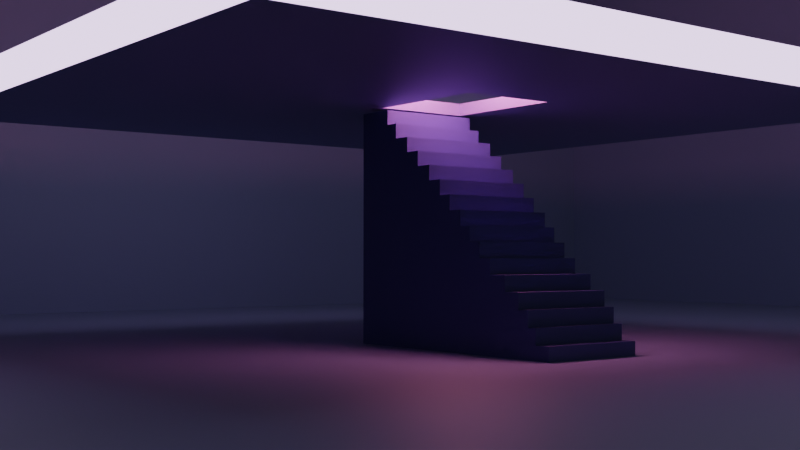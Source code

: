 # Source: hotline_bling_stairs.blend  (saved by Blender 3.4.6; exported with 4.5.12 LTS)
import bpy
from mathutils import Matrix  # noqa: F401  (used for matrix-valued properties, if any)

bpy.ops.wm.read_factory_settings(use_empty=True)
scene = bpy.context.scene
scene.name = 'Scene'

# ---- collections
col_collection = bpy.data.collections.new('Collection'); scene.collection.children.link(col_collection)

# ---- materials (node trees are filled in below, after node groups)
mat_stairs = bpy.data.materials.new('stairs')
mat_material = bpy.data.materials.new('Material')
mat_cube = bpy.data.materials.new('cube')
mat_material_002 = bpy.data.materials.new('Material.002')
mat_pink_light = bpy.data.materials.new('pink light')
mat_material_001 = bpy.data.materials.new('Material.001')

# ---- material node trees
mat_stairs.use_nodes = True; mat_stairs.node_tree.nodes.clear()
_N = mat_stairs.node_tree.nodes; _L = mat_stairs.node_tree.links
n0 = _N.new('ShaderNodeBsdfPrincipled'); n0.name = 'Principled BSDF'; n0.location = (10, 300)
n0.distribution = 'GGX'
n0.subsurface_method = 'RANDOM_WALK_SKIN'
n0.inputs[0].default_value = (0.0648, 0.09759, 0.2918, 1.0)
n0.inputs[3].default_value = 1.45
n0.inputs[27].default_value = (0.0, 0.0, 0.0, 1.0)
n0.inputs[28].default_value = 1.0
n1 = _N.new('ShaderNodeOutputMaterial'); n1.name = 'Material Output'; n1.location = (300, 300)
_L.new(n0.outputs[0], n1.inputs[0])
n1.is_active_output = True
mat_material.use_nodes = True; mat_material.node_tree.nodes.clear()
_N = mat_material.node_tree.nodes; _L = mat_material.node_tree.links
n0 = _N.new('ShaderNodeBsdfPrincipled'); n0.name = 'Principled BSDF'; n0.location = (10, 300)
n0.distribution = 'GGX'
n0.subsurface_method = 'RANDOM_WALK_SKIN'
n0.inputs[0].default_value = (0.2918, 0.3278, 0.5271, 1.0)
n0.inputs[1].default_value = 0.4982
n0.inputs[3].default_value = 1.45
n0.inputs[27].default_value = (0.0, 0.0, 0.0, 1.0)
n0.inputs[28].default_value = 1.0
n1 = _N.new('ShaderNodeOutputMaterial'); n1.name = 'Material Output'; n1.location = (300, 300)
_L.new(n0.outputs[0], n1.inputs[0])
n1.is_active_output = True
mat_cube.use_nodes = True; mat_cube.node_tree.nodes.clear()
_N = mat_cube.node_tree.nodes; _L = mat_cube.node_tree.links
n0 = _N.new('ShaderNodeBsdfPrincipled'); n0.name = 'Principled BSDF'; n0.location = (10, 300)
n0.distribution = 'GGX'
n0.subsurface_method = 'RANDOM_WALK_SKIN'
n0.inputs[0].default_value = (0.02467, 0.02798, 0.02798, 1.0)
n0.inputs[1].default_value = 0.5636
n0.inputs[3].default_value = 1.45
n0.inputs[13].default_value = 0.5727
n0.inputs[27].default_value = (0.0, 0.0, 0.0, 1.0)
n0.inputs[28].default_value = 1.0
n1 = _N.new('ShaderNodeOutputMaterial'); n1.name = 'Material Output'; n1.location = (300, 300)
_L.new(n0.outputs[0], n1.inputs[0])
n1.is_active_output = True
mat_material_002.use_nodes = True; mat_material_002.node_tree.nodes.clear()
_N = mat_material_002.node_tree.nodes; _L = mat_material_002.node_tree.links
n0 = _N.new('ShaderNodeOutputMaterial'); n0.name = 'Material Output'; n0.location = (292, 300)
n1 = _N.new('ShaderNodeEmission'); n1.name = 'Emission'; n1.location = (-167, 249)
n1.inputs[0].default_value = (0.8146, 0.6509, 1.0, 1.0)
n1.inputs[1].default_value = 2.0
_L.new(n1.outputs[0], n0.inputs[0])
n0.is_active_output = True
mat_pink_light.use_nodes = True; mat_pink_light.node_tree.nodes.clear()
_N = mat_pink_light.node_tree.nodes; _L = mat_pink_light.node_tree.links
n0 = _N.new('ShaderNodeOutputMaterial'); n0.name = 'Material Output'; n0.location = (300, 300)
n1 = _N.new('ShaderNodeEmission'); n1.name = 'Emission'; n1.location = (-101, 296)
n1.inputs[0].default_value = (0.6584, 0.1812, 0.314, 1.0)
n1.inputs[1].default_value = 26.6
_L.new(n1.outputs[0], n0.inputs[0])
n0.is_active_output = True
mat_material_001.use_nodes = True; mat_material_001.node_tree.nodes.clear()
_N = mat_material_001.node_tree.nodes; _L = mat_material_001.node_tree.links
n0 = _N.new('ShaderNodeBsdfPrincipled'); n0.name = 'Principled BSDF'; n0.location = (10, 300)
n0.distribution = 'GGX'
n0.subsurface_method = 'RANDOM_WALK_SKIN'
n0.inputs[0].default_value = (0.2961, 0.3613, 0.5583, 1.0)
n0.inputs[3].default_value = 1.45
n0.inputs[27].default_value = (0.0, 0.0, 0.0, 1.0)
n0.inputs[28].default_value = 1.0
n1 = _N.new('ShaderNodeOutputMaterial'); n1.name = 'Material Output'; n1.location = (300, 300)
_L.new(n0.outputs[0], n1.inputs[0])
n1.is_active_output = True

# ---- world
world_world = bpy.data.worlds.new('World'); scene.world = world_world
world_world.use_nodes = True; world_world.node_tree.nodes.clear()
_N = world_world.node_tree.nodes; _L = world_world.node_tree.links
n0 = _N.new('ShaderNodeOutputWorld'); n0.name = 'World Output'; n0.location = (300, 300)
n1 = _N.new('ShaderNodeBackground'); n1.name = 'Background'; n1.location = (10, 300)
n1.inputs[0].default_value = (0.05088, 0.05088, 0.05088, 1.0)
_L.new(n1.outputs[0], n0.inputs[0])
n0.is_active_output = True
world_world.color = (0.05088, 0.05088, 0.05088)
world_world.use_sun_shadow = False
world_world.sun_shadow_jitter_overblur = 0.0

# ---- cameras
cam_camera = bpy.data.cameras.new('Camera')
cam_camera.clip_end = 200.5
cam_camera.ortho_scale = 7.314

# ---- meshes
me_cube_002 = bpy.data.meshes.new('Cube.002')
me_cube_002.from_pydata([(-1.0, -1.0, -1.0), (-1.0, -1.0, 1.0), (-1.0, 1.0, -1.0), (-1.0, 1.0, 1.0), (1.0, -1.0, -1.0), (1.0, -1.0, 1.0), (1.0, 1.0, -1.0), (1.0, 1.0, 1.0), (-1.0, -1.0, -0.875), (-1.0, -1.0, -0.75), (-1.0, -1.0, -0.625), (-1.0, -1.0, -0.5), (-1.0, -1.0, -0.375), (-1.0, -1.0, -0.25), (-1.0, -1.0, -0.125), (-1.0, -1.0, 0.0), (-1.0, -1.0, 0.125), (-1.0, -1.0, 0.25), (-1.0, -1.0, 0.375), (-1.0, -1.0, 0.5), (-1.0, -1.0, 0.625), (-1.0, -1.0, 0.75), (-1.0, -1.0, 0.875), (-1.0, 1.0, 0.875), (-1.0, 1.0, 0.75), (-1.0, 1.0, 0.625), (-1.0, 1.0, 0.5), (-1.0, 1.0, 0.375), (-1.0, 1.0, 0.25), (-1.0, 1.0, 0.125), (-1.0, 1.0, 0.0), (-1.0, 1.0, -0.125), (-1.0, 1.0, -0.25), (-1.0, 1.0, -0.375), (-1.0, 1.0, -0.5), (-1.0, 1.0, -0.625), (-1.0, 1.0, -0.75), (-1.0, 1.0, -0.875), (1.0, 1.0, 0.875), (1.0, 1.0, 0.75), (1.0, 1.0, 0.625), (1.0, 1.0, 0.5), (1.0, 1.0, 0.375), (1.0, 1.0, 0.25), (1.0, 1.0, 0.125), (1.0, 1.0, 0.0), (1.0, 1.0, -0.125), (1.0, 1.0, -0.25), (1.0, 1.0, -0.375), (1.0, 1.0, -0.5), (1.0, 1.0, -0.625), (1.0, 1.0, -0.75), (1.0, 1.0, -0.875), (1.0, -1.0, 0.875), (1.0, -1.0, 0.75), (1.0, -1.0, 0.625), (1.0, -1.0, 0.5), (1.0, -1.0, 0.375), (1.0, -1.0, 0.25), (1.0, -1.0, 0.125), (1.0, -1.0, 0.0), (1.0, -1.0, -0.125), (1.0, -1.0, -0.25), (1.0, -1.0, -0.375), (1.0, -1.0, -0.5), (1.0, -1.0, -0.625), (1.0, -1.0, -0.75), (1.0, -1.0, -0.875), (1.0, -11.85, -0.875), (1.0, -11.85, -1.0), (-1.0, -11.85, -1.0), (-1.0, -11.85, -0.875), (-1.0, -11.1, -0.875), (-1.0, -11.1, -0.75), (1.0, -11.1, -0.75), (1.0, -11.1, -0.875), (-1.0, -10.64, -0.75), (-1.0, -10.64, -0.625), (1.0, -10.64, -0.625), (1.0, -10.64, -0.75), (-1.0, -10.1, -0.625), (-1.0, -10.1, -0.5), (1.0, -10.1, -0.5), (1.0, -10.1, -0.625), (-1.0, -9.277, -0.5), (-1.0, -9.277, -0.375), (1.0, -9.277, -0.375), (1.0, -9.277, -0.5), (-1.0, -8.325, -0.375), (-1.0, -8.325, -0.25), (1.0, -8.325, -0.25), (1.0, -8.325, -0.375), (-1.0, -7.657, -0.25), (-1.0, -7.657, -0.125), (1.0, -7.657, -0.125), (1.0, -7.657, -0.25), (-1.0, -7.01, -0.125), (-1.0, -7.01, 0.0), (1.0, -7.01, 0.0), (1.0, -7.01, -0.125), (-1.0, -6.394, 0.0), (-1.0, -6.394, 0.125), (1.0, -6.394, 0.125), (1.0, -6.394, 0.0), (-1.0, -5.652, 0.125), (-1.0, -5.652, 0.25), (1.0, -5.652, 0.25), (1.0, -5.652, 0.125), (-1.0, -4.963, 0.25), (-1.0, -4.963, 0.375), (1.0, -4.963, 0.375), (1.0, -4.963, 0.25), (-1.0, -4.201, 0.375), (-1.0, -4.201, 0.5), (1.0, -4.201, 0.5), (1.0, -4.201, 0.375), (-1.0, -3.356, 0.5), (-1.0, -3.356, 0.625), (1.0, -3.356, 0.625), (1.0, -3.356, 0.5), (-1.0, -2.549, 0.625), (-1.0, -2.549, 0.75), (1.0, -2.549, 0.75), (1.0, -2.549, 0.625), (-1.0, -1.673, 0.75), (-1.0, -1.673, 0.875), (1.0, -1.673, 0.875), (1.0, -1.673, 0.75), (-0.3806, -1.0, -1.192), (-0.3806, -1.0, -0.8437), (-0.3806, 1.0, -1.192), (-0.3806, 1.0, -0.8437), (0.3806, -1.0, -1.192), (0.3806, -1.0, -0.8437), (0.3806, 1.0, -1.192), (0.3806, 1.0, -0.8437), (-0.3806, -1.0, -1.192), (-0.3806, -1.0, -0.8437), (-0.3806, 1.0, -1.192), (-0.3806, 1.0, -0.8437), (0.3806, -1.0, -1.192), (0.3806, -1.0, -0.8437), (0.3806, 1.0, -1.192), (0.3806, 1.0, -0.8437)], [], [(22, 1, 3, 23), (23, 3, 7, 38), (38, 7, 5, 53), (53, 5, 1, 22), (2, 6, 4, 0), (7, 3, 1, 5), (8, 0, 70, 71), (8, 67, 75, 72), (10, 9, 76, 77), (65, 64, 82, 83), (63, 12, 85, 86), (63, 62, 90, 91), (61, 14, 93, 94), (14, 61, 99, 96), (59, 16, 101, 102), (16, 59, 107, 104), (17, 58, 111, 108), (19, 18, 112, 113), (19, 56, 119, 116), (21, 20, 120, 121), (54, 53, 126, 127), (6, 52, 67, 4), (52, 51, 66, 67), (51, 50, 65, 66), (50, 49, 64, 65), (49, 48, 63, 64), (48, 47, 62, 63), (47, 46, 61, 62), (46, 45, 60, 61), (45, 44, 59, 60), (44, 43, 58, 59), (43, 42, 57, 58), (42, 41, 56, 57), (41, 40, 55, 56), (40, 39, 54, 55), (39, 38, 53, 54), (2, 37, 52, 6), (37, 36, 51, 52), (36, 35, 50, 51), (35, 34, 49, 50), (34, 33, 48, 49), (33, 32, 47, 48), (32, 31, 46, 47), (31, 30, 45, 46), (30, 29, 44, 45), (29, 28, 43, 44), (28, 27, 42, 43), (27, 26, 41, 42), (26, 25, 40, 41), (25, 24, 39, 40), (24, 23, 38, 39), (0, 8, 37, 2), (8, 9, 36, 37), (9, 10, 35, 36), (10, 11, 34, 35), (11, 12, 33, 34), (12, 13, 32, 33), (13, 14, 31, 32), (14, 15, 30, 31), (15, 16, 29, 30), (16, 17, 28, 29), (17, 18, 27, 28), (18, 19, 26, 27), (19, 20, 25, 26), (20, 21, 24, 25), (21, 22, 23, 24), (69, 68, 71, 70), (0, 4, 69, 70), (67, 8, 71, 68), (4, 67, 68, 69), (75, 74, 73, 72), (9, 8, 72, 73), (66, 9, 73, 74), (67, 66, 74, 75), (79, 78, 77, 76), (65, 10, 77, 78), (66, 65, 78, 79), (9, 66, 79, 76), (83, 82, 81, 80), (10, 65, 83, 80), (11, 10, 80, 81), (64, 11, 81, 82), (87, 86, 85, 84), (64, 63, 86, 87), (11, 64, 87, 84), (12, 11, 84, 85), (91, 90, 89, 88), (12, 63, 91, 88), (13, 12, 88, 89), (62, 13, 89, 90), (95, 94, 93, 92), (62, 61, 94, 95), (13, 62, 95, 92), (14, 13, 92, 93), (99, 98, 97, 96), (61, 60, 98, 99), (15, 14, 96, 97), (60, 15, 97, 98), (103, 102, 101, 100), (15, 60, 103, 100), (16, 15, 100, 101), (60, 59, 102, 103), (107, 106, 105, 104), (17, 16, 104, 105), (59, 58, 106, 107), (58, 17, 105, 106), (111, 110, 109, 108), (18, 17, 108, 109), (58, 57, 110, 111), (57, 18, 109, 110), (115, 114, 113, 112), (57, 56, 114, 115), (56, 19, 113, 114), (18, 57, 115, 112), (119, 118, 117, 116), (20, 19, 116, 117), (55, 20, 117, 118), (56, 55, 118, 119), (123, 122, 121, 120), (54, 21, 121, 122), (55, 54, 122, 123), (20, 55, 123, 120), (127, 126, 125, 124), (21, 54, 127, 124), (22, 21, 124, 125), (53, 22, 125, 126), (128, 129, 131, 130), (130, 131, 135, 134), (134, 135, 133, 132), (132, 133, 129, 128), (130, 134, 132, 128), (135, 131, 129, 133), (136, 137, 139, 138), (138, 139, 143, 142), (142, 143, 141, 140), (140, 141, 137, 136), (138, 142, 140, 136), (143, 139, 137, 141)])
_uv = me_cube_002.uv_layers.new(name='UVMap')
_uv.uv.foreach_set('vector', [0.6094, 0.0, 0.625, 0.0, 0.625, 0.25, 0.6094, 0.25, 0.6094, 0.25, 0.625, 0.25, 0.625, 0.5, 0.6094, 0.5, 0.6094, 0.5, 0.625, 0.5, 0.625, 0.75, 0.6094, 0.75, 0.6094, 0.75, 0.625, 0.75, 0.625, 1.0, 0.6094, 1.0, 0.125, 0.5, 0.375, 0.5, 0.375, 0.75, 0.125, 0.75, 0.625, 0.5, 0.875, 0.5, 0.875, 0.75, 0.625, 0.75, 0.3906, 0.0, 0.375, 0.0, 0.375, 0.0, 0.3906, 0.0, 0.3906, 1.0, 0.3906, 0.75, 0.3906, 0.75, 0.3906, 1.0, 0.4219, 0.0, 0.4062, 0.0, 0.4062, 0.0, 0.4219, 0.0, 0.4219, 0.75, 0.4375, 0.75, 0.4375, 0.75, 0.4219, 0.75, 0.4531, 0.75, 0.4531, 1.0, 0.4531, 1.0, 0.4531, 0.75, 0.4531, 0.75, 0.4688, 0.75, 0.4688, 0.75, 0.4531, 0.75, 0.4844, 0.75, 0.4844, 1.0, 0.4844, 1.0, 0.4844, 0.75, 0.4844, 1.0, 0.4844, 0.75, 0.4844, 0.75, 0.4844, 1.0, 0.5156, 0.75, 0.5156, 1.0, 0.5156, 1.0, 0.5156, 0.75, 0.5156, 1.0, 0.5156, 0.75, 0.5156, 0.75, 0.5156, 1.0, 0.5312, 1.0, 0.5312, 0.75, 0.5312, 0.75, 0.5312, 1.0, 0.5625, 0.0, 0.5469, 0.0, 0.5469, 0.0, 0.5625, 0.0, 0.5625, 1.0, 0.5625, 0.75, 0.5625, 0.75, 0.5625, 1.0, 0.5938, 0.0, 0.5781, 0.0, 0.5781, 0.0, 0.5938, 0.0, 0.5938, 0.75, 0.6094, 0.75, 0.6094, 0.75, 0.5938, 0.75, 0.375, 0.5, 0.3906, 0.5, 0.3906, 0.75, 0.375, 0.75, 0.3906, 0.5, 0.4062, 0.5, 0.4062, 0.75, 0.3906, 0.75, 0.4062, 0.5, 0.4219, 0.5, 0.4219, 0.75, 0.4062, 0.75, 0.4219, 0.5, 0.4375, 0.5, 0.4375, 0.75, 0.4219, 0.75, 0.4375, 0.5, 0.4531, 0.5, 0.4531, 0.75, 0.4375, 0.75, 0.4531, 0.5, 0.4688, 0.5, 0.4688, 0.75, 0.4531, 0.75, 0.4688, 0.5, 0.4844, 0.5, 0.4844, 0.75, 0.4688, 0.75, 0.4844, 0.5, 0.5, 0.5, 0.5, 0.75, 0.4844, 0.75, 0.5, 0.5, 0.5156, 0.5, 0.5156, 0.75, 0.5, 0.75, 0.5156, 0.5, 0.5312, 0.5, 0.5312, 0.75, 0.5156, 0.75, 0.5312, 0.5, 0.5469, 0.5, 0.5469, 0.75, 0.5312, 0.75, 0.5469, 0.5, 0.5625, 0.5, 0.5625, 0.75, 0.5469, 0.75, 0.5625, 0.5, 0.5781, 0.5, 0.5781, 0.75, 0.5625, 0.75, 0.5781, 0.5, 0.5938, 0.5, 0.5938, 0.75, 0.5781, 0.75, 0.5938, 0.5, 0.6094, 0.5, 0.6094, 0.75, 0.5938, 0.75, 0.375, 0.25, 0.3906, 0.25, 0.3906, 0.5, 0.375, 0.5, 0.3906, 0.25, 0.4062, 0.25, 0.4062, 0.5, 0.3906, 0.5, 0.4062, 0.25, 0.4219, 0.25, 0.4219, 0.5, 0.4062, 0.5, 0.4219, 0.25, 0.4375, 0.25, 0.4375, 0.5, 0.4219, 0.5, 0.4375, 0.25, 0.4531, 0.25, 0.4531, 0.5, 0.4375, 0.5, 0.4531, 0.25, 0.4688, 0.25, 0.4688, 0.5, 0.4531, 0.5, 0.4688, 0.25, 0.4844, 0.25, 0.4844, 0.5, 0.4688, 0.5, 0.4844, 0.25, 0.5, 0.25, 0.5, 0.5, 0.4844, 0.5, 0.5, 0.25, 0.5156, 0.25, 0.5156, 0.5, 0.5, 0.5, 0.5156, 0.25, 0.5312, 0.25, 0.5312, 0.5, 0.5156, 0.5, 0.5312, 0.25, 0.5469, 0.25, 0.5469, 0.5, 0.5312, 0.5, 0.5469, 0.25, 0.5625, 0.25, 0.5625, 0.5, 0.5469, 0.5, 0.5625, 0.25, 0.5781, 0.25, 0.5781, 0.5, 0.5625, 0.5, 0.5781, 0.25, 0.5938, 0.25, 0.5938, 0.5, 0.5781, 0.5, 0.5938, 0.25, 0.6094, 0.25, 0.6094, 0.5, 0.5938, 0.5, 0.375, 0.0, 0.3906, 0.0, 0.3906, 0.25, 0.375, 0.25, 0.3906, 0.0, 0.4062, 0.0, 0.4062, 0.25, 0.3906, 0.25, 0.4062, 0.0, 0.4219, 0.0, 0.4219, 0.25, 0.4062, 0.25, 0.4219, 0.0, 0.4375, 0.0, 0.4375, 0.25, 0.4219, 0.25, 0.4375, 0.0, 0.4531, 0.0, 0.4531, 0.25, 0.4375, 0.25, 0.4531, 0.0, 0.4688, 0.0, 0.4688, 0.25, 0.4531, 0.25, 0.4688, 0.0, 0.4844, 0.0, 0.4844, 0.25, 0.4688, 0.25, 0.4844, 0.0, 0.5, 0.0, 0.5, 0.25, 0.4844, 0.25, 0.5, 0.0, 0.5156, 0.0, 0.5156, 0.25, 0.5, 0.25, 0.5156, 0.0, 0.5312, 0.0, 0.5312, 0.25, 0.5156, 0.25, 0.5312, 0.0, 0.5469, 0.0, 0.5469, 0.25, 0.5312, 0.25, 0.5469, 0.0, 0.5625, 0.0, 0.5625, 0.25, 0.5469, 0.25, 0.5625, 0.0, 0.5781, 0.0, 0.5781, 0.25, 0.5625, 0.25, 0.5781, 0.0, 0.5938, 0.0, 0.5938, 0.25, 0.5781, 0.25, 0.5938, 0.0, 0.6094, 0.0, 0.6094, 0.25, 0.5938, 0.25, 0.375, 0.75, 0.3906, 0.75, 0.3906, 1.0, 0.375, 1.0, 0.125, 0.75, 0.375, 0.75, 0.375, 0.75, 0.125, 0.75, 0.3906, 0.75, 0.3906, 1.0, 0.3906, 1.0, 0.3906, 0.75, 0.375, 0.75, 0.3906, 0.75, 0.3906, 0.75, 0.375, 0.75, 0.3906, 0.75, 0.4062, 0.75, 0.4062, 1.0, 0.3906, 1.0, 0.4062, 0.0, 0.3906, 0.0, 0.3906, 0.0, 0.4062, 0.0, 0.4062, 0.75, 0.4062, 1.0, 0.4062, 1.0, 0.4062, 0.75, 0.3906, 0.75, 0.4062, 0.75, 0.4062, 0.75, 0.3906, 0.75, 0.4062, 0.75, 0.4219, 0.75, 0.4219, 1.0, 0.4062, 1.0, 0.4219, 0.75, 0.4219, 1.0, 0.4219, 1.0, 0.4219, 0.75, 0.4062, 0.75, 0.4219, 0.75, 0.4219, 0.75, 0.4062, 0.75, 0.4062, 1.0, 0.4062, 0.75, 0.4062, 0.75, 0.4062, 1.0, 0.4219, 0.75, 0.4375, 0.75, 0.4375, 1.0, 0.4219, 1.0, 0.4219, 1.0, 0.4219, 0.75, 0.4219, 0.75, 0.4219, 1.0, 0.4375, 0.0, 0.4219, 0.0, 0.4219, 0.0, 0.4375, 0.0, 0.4375, 0.75, 0.4375, 1.0, 0.4375, 1.0, 0.4375, 0.75, 0.4375, 0.75, 0.4531, 0.75, 0.4531, 1.0, 0.4375, 1.0, 0.4375, 0.75, 0.4531, 0.75, 0.4531, 0.75, 0.4375, 0.75, 0.4375, 1.0, 0.4375, 0.75, 0.4375, 0.75, 0.4375, 1.0, 0.4531, 0.0, 0.4375, 0.0, 0.4375, 0.0, 0.4531, 0.0, 0.4531, 0.75, 0.4688, 0.75, 0.4688, 1.0, 0.4531, 1.0, 0.4531, 1.0, 0.4531, 0.75, 0.4531, 0.75, 0.4531, 1.0, 0.4688, 0.0, 0.4531, 0.0, 0.4531, 0.0, 0.4688, 0.0, 0.4688, 0.75, 0.4688, 1.0, 0.4688, 1.0, 0.4688, 0.75, 0.4688, 0.75, 0.4844, 0.75, 0.4844, 1.0, 0.4688, 1.0, 0.4688, 0.75, 0.4844, 0.75, 0.4844, 0.75, 0.4688, 0.75, 0.4688, 1.0, 0.4688, 0.75, 0.4688, 0.75, 0.4688, 1.0, 0.4844, 0.0, 0.4688, 0.0, 0.4688, 0.0, 0.4844, 0.0, 0.4844, 0.75, 0.5, 0.75, 0.5, 1.0, 0.4844, 1.0, 0.4844, 0.75, 0.5, 0.75, 0.5, 0.75, 0.4844, 0.75, 0.5, 0.0, 0.4844, 0.0, 0.4844, 0.0, 0.5, 0.0, 0.5, 0.75, 0.5, 1.0, 0.5, 1.0, 0.5, 0.75, 0.5, 0.75, 0.5156, 0.75, 0.5156, 1.0, 0.5, 1.0, 0.5, 1.0, 0.5, 0.75, 0.5, 0.75, 0.5, 1.0, 0.5156, 0.0, 0.5, 0.0, 0.5, 0.0, 0.5156, 0.0, 0.5, 0.75, 0.5156, 0.75, 0.5156, 0.75, 0.5, 0.75, 0.5156, 0.75, 0.5312, 0.75, 0.5312, 1.0, 0.5156, 1.0, 0.5312, 0.0, 0.5156, 0.0, 0.5156, 0.0, 0.5312, 0.0, 0.5156, 0.75, 0.5312, 0.75, 0.5312, 0.75, 0.5156, 0.75, 0.5312, 0.75, 0.5312, 1.0, 0.5312, 1.0, 0.5312, 0.75, 0.5312, 0.75, 0.5469, 0.75, 0.5469, 1.0, 0.5312, 1.0, 0.5469, 0.0, 0.5312, 0.0, 0.5312, 0.0, 0.5469, 0.0, 0.5312, 0.75, 0.5469, 0.75, 0.5469, 0.75, 0.5312, 0.75, 0.5469, 0.75, 0.5469, 1.0, 0.5469, 1.0, 0.5469, 0.75, 0.5469, 0.75, 0.5625, 0.75, 0.5625, 1.0, 0.5469, 1.0, 0.5469, 0.75, 0.5625, 0.75, 0.5625, 0.75, 0.5469, 0.75, 0.5625, 0.75, 0.5625, 1.0, 0.5625, 1.0, 0.5625, 0.75, 0.5469, 1.0, 0.5469, 0.75, 0.5469, 0.75, 0.5469, 1.0, 0.5625, 0.75, 0.5781, 0.75, 0.5781, 1.0, 0.5625, 1.0, 0.5781, 0.0, 0.5625, 0.0, 0.5625, 0.0, 0.5781, 0.0, 0.5781, 0.75, 0.5781, 1.0, 0.5781, 1.0, 0.5781, 0.75, 0.5625, 0.75, 0.5781, 0.75, 0.5781, 0.75, 0.5625, 0.75, 0.5781, 0.75, 0.5938, 0.75, 0.5938, 1.0, 0.5781, 1.0, 0.5938, 0.75, 0.5938, 1.0, 0.5938, 1.0, 0.5938, 0.75, 0.5781, 0.75, 0.5938, 0.75, 0.5938, 0.75, 0.5781, 0.75, 0.5781, 1.0, 0.5781, 0.75, 0.5781, 0.75, 0.5781, 1.0, 0.5938, 0.75, 0.6094, 0.75, 0.6094, 1.0, 0.5938, 1.0, 0.5938, 1.0, 0.5938, 0.75, 0.5938, 0.75, 0.5938, 1.0, 0.6094, 0.0, 0.5938, 0.0, 0.5938, 0.0, 0.6094, 0.0, 0.6094, 0.75, 0.6094, 1.0, 0.6094, 1.0, 0.6094, 0.75, 0.375, 0.0, 0.625, 0.0, 0.625, 0.25, 0.375, 0.25, 0.375, 0.25, 0.625, 0.25, 0.625, 0.5, 0.375, 0.5, 0.375, 0.5, 0.625, 0.5, 0.625, 0.75, 0.375, 0.75, 0.375, 0.75, 0.625, 0.75, 0.625, 1.0, 0.375, 1.0, 0.125, 0.5, 0.375, 0.5, 0.375, 0.75, 0.125, 0.75, 0.625, 0.5, 0.875, 0.5, 0.875, 0.75, 0.625, 0.75, 0.375, 0.0, 0.625, 0.0, 0.625, 0.25, 0.375, 0.25, 0.375, 0.25, 0.625, 0.25, 0.625, 0.5, 0.375, 0.5, 0.375, 0.5, 0.625, 0.5, 0.625, 0.75, 0.375, 0.75, 0.375, 0.75, 0.625, 0.75, 0.625, 1.0, 0.375, 1.0, 0.125, 0.5, 0.375, 0.5, 0.375, 0.75, 0.125, 0.75, 0.625, 0.5, 0.875, 0.5, 0.875, 0.75, 0.625, 0.75])
me_cube_002.materials.append(mat_stairs)
me_cube_002.update()
me_cube_003 = bpy.data.meshes.new('Cube.003')
me_cube_003.from_pydata([(-1.0, -1.0, -1.0), (-1.0, -1.0, 1.0), (-1.0, 1.0, -1.0), (-1.0, 1.0, 1.0), (1.0, -1.0, -1.0), (1.0, -1.0, 1.0), (1.0, 1.0, -1.0), (1.0, 1.0, 1.0), (-0.1289, 1.0, -1.0), (-0.1289, 1.0, 1.0), (-0.1289, -1.0, -1.0), (-0.1289, -1.0, 1.0), (0.1286, 1.0, 1.0), (0.1286, -1.0, -1.0), (0.1286, 1.0, -1.0), (0.1286, -1.0, 1.0), (-1.0, 0.4054, -1.0), (-1.0, 0.4054, 1.0), (1.0, 0.4054, -1.0), (1.0, 0.4054, 1.0), (-0.1289, 0.4054, 1.0), (-0.1289, 0.4054, -1.0), (0.1286, 0.4054, 1.0), (0.1286, 0.4054, -1.0), (-1.0, 0.02579, -1.0), (1.0, 0.02579, 1.0), (-0.1289, 0.02579, 1.0), (-0.1289, 0.02579, -1.0), (0.1286, 0.02579, 1.0), (0.1286, 0.02579, -1.0), (-1.0, 0.02579, 1.0), (1.0, 0.02579, -1.0), (-0.1289, 0.4054, 1.0), (0.1286, 0.4054, 1.0), (-0.1289, 0.02579, 1.0), (0.1286, 0.02579, 1.0), (-0.1289, 0.4054, 0.2787), (0.1286, 0.4054, 0.2787), (-0.1289, 0.02579, 0.2787), (0.1286, 0.02579, 0.2787)], [], [(16, 17, 3, 2), (14, 12, 7, 6), (31, 25, 5, 4), (10, 11, 1, 0), (29, 31, 4, 13), (26, 30, 1, 11), (28, 26, 11, 15), (24, 27, 10, 0), (13, 15, 11, 10), (2, 3, 9, 8), (4, 5, 15, 13), (25, 28, 15, 5), (27, 29, 13, 10), (8, 9, 12, 14), (8, 14, 23, 21), (7, 12, 22, 19), (2, 8, 21, 16), (12, 9, 20, 22), (9, 3, 17, 20), (14, 6, 18, 23), (6, 7, 19, 18), (24, 30, 17, 16), (0, 1, 30, 24), (19, 22, 28, 25), (16, 21, 27, 24), (22, 20, 32, 33), (20, 17, 30, 26), (23, 18, 31, 29), (18, 19, 25, 31), (34, 35, 39, 38), (28, 22, 33, 35), (20, 26, 34, 32), (26, 28, 35, 34), (32, 34, 38, 36), (35, 33, 37, 39), (33, 32, 36, 37)])
me_cube_003.polygons.foreach_set('material_index', [2, 2, 2, 2, 0, 0, 0, 0, 2, 2, 2, 0, 0, 2, 0, 0, 0, 0, 0, 0, 2, 2, 2, 0, 0, 0, 0, 0, 2, 0, 0, 0, 0, 0, 0, 0])
_uv = me_cube_003.uv_layers.new(name='UVMap')
_uv.uv.foreach_set('vector', [0.375, 0.1757, 0.625, 0.1757, 0.625, 0.25, 0.375, 0.25, 0.375, 0.3911, 0.625, 0.3911, 0.625, 0.5, 0.375, 0.5, 0.375, 0.6218, 0.625, 0.6218, 0.625, 0.75, 0.375, 0.75, 0.375, 0.8911, 0.625, 0.8911, 0.625, 1.0, 0.375, 1.0, 0.2661, 0.6218, 0.375, 0.6218, 0.375, 0.75, 0.2661, 0.75, 0.7661, 0.6218, 0.875, 0.6218, 0.875, 0.75, 0.7661, 0.75, 0.7339, 0.6218, 0.7661, 0.6218, 0.7661, 0.75, 0.7339, 0.75, 0.125, 0.6218, 0.2339, 0.6218, 0.2339, 0.75, 0.125, 0.75, 0.375, 0.8589, 0.625, 0.8589, 0.625, 0.8911, 0.375, 0.8911, 0.375, 0.25, 0.625, 0.25, 0.625, 0.3589, 0.375, 0.3589, 0.375, 0.75, 0.625, 0.75, 0.625, 0.8589, 0.375, 0.8589, 0.625, 0.6218, 0.7339, 0.6218, 0.7339, 0.75, 0.625, 0.75, 0.2339, 0.6218, 0.2661, 0.6218, 0.2661, 0.75, 0.2339, 0.75, 0.375, 0.3589, 0.625, 0.3589, 0.625, 0.3911, 0.375, 0.3911, 0.2339, 0.5, 0.2661, 0.5, 0.2661, 0.5743, 0.2339, 0.5743, 0.625, 0.5, 0.7339, 0.5, 0.7339, 0.5743, 0.625, 0.5743, 0.125, 0.5, 0.2339, 0.5, 0.2339, 0.5743, 0.125, 0.5743, 0.7339, 0.5, 0.7661, 0.5, 0.7661, 0.5743, 0.7339, 0.5743, 0.7661, 0.5, 0.875, 0.5, 0.875, 0.5743, 0.7661, 0.5743, 0.2661, 0.5, 0.375, 0.5, 0.375, 0.5743, 0.2661, 0.5743, 0.375, 0.5, 0.625, 0.5, 0.625, 0.5743, 0.375, 0.5743, 0.375, 0.1282, 0.625, 0.1282, 0.625, 0.1757, 0.375, 0.1757, 0.375, 0.0, 0.625, 0.0, 0.625, 0.1282, 0.375, 0.1282, 0.625, 0.5743, 0.7339, 0.5743, 0.7339, 0.6218, 0.625, 0.6218, 0.125, 0.5743, 0.2339, 0.5743, 0.2339, 0.6218, 0.125, 0.6218, 0.7339, 0.5743, 0.7661, 0.5743, 0.7661, 0.5743, 0.7339, 0.5743, 0.7661, 0.5743, 0.875, 0.5743, 0.875, 0.6218, 0.7661, 0.6218, 0.2661, 0.5743, 0.375, 0.5743, 0.375, 0.6218, 0.2661, 0.6218, 0.375, 0.5743, 0.625, 0.5743, 0.625, 0.6218, 0.375, 0.6218, 0.7661, 0.6218, 0.7339, 0.6218, 0.7339, 0.6218, 0.7661, 0.6218, 0.7339, 0.6218, 0.7339, 0.5743, 0.7339, 0.5743, 0.7339, 0.6218, 0.7661, 0.5743, 0.7661, 0.6218, 0.7661, 0.6218, 0.7661, 0.5743, 0.7661, 0.6218, 0.7339, 0.6218, 0.7339, 0.6218, 0.7661, 0.6218, 0.7661, 0.5743, 0.7661, 0.6218, 0.7661, 0.6218, 0.7661, 0.5743, 0.7339, 0.6218, 0.7339, 0.5743, 0.7339, 0.5743, 0.7339, 0.6218, 0.7339, 0.5743, 0.7661, 0.5743, 0.7661, 0.5743, 0.7339, 0.5743])
me_cube_003.materials.append(mat_material)
me_cube_003.materials.append(mat_cube)
me_cube_003.materials.append(mat_material_002)
me_cube_003.update()
me_cube_004 = bpy.data.meshes.new('Cube.004')
me_cube_004.from_pydata([(-1.0, -1.0, -1.0), (-1.0, -1.0, 1.0), (-1.0, 1.0, -1.0), (-1.0, 1.0, 1.0), (1.0, -1.0, -1.0), (1.0, -1.0, 1.0), (1.0, 1.0, -1.0), (1.0, 1.0, 1.0)], [], [(0, 1, 3, 2), (2, 3, 7, 6), (6, 7, 5, 4), (4, 5, 1, 0), (2, 6, 4, 0), (7, 3, 1, 5)])
_uv = me_cube_004.uv_layers.new(name='UVMap')
_uv.uv.foreach_set('vector', [0.375, 0.0, 0.625, 0.0, 0.625, 0.25, 0.375, 0.25, 0.375, 0.25, 0.625, 0.25, 0.625, 0.5, 0.375, 0.5, 0.375, 0.5, 0.625, 0.5, 0.625, 0.75, 0.375, 0.75, 0.375, 0.75, 0.625, 0.75, 0.625, 1.0, 0.375, 1.0, 0.125, 0.5, 0.375, 0.5, 0.375, 0.75, 0.125, 0.75, 0.625, 0.5, 0.875, 0.5, 0.875, 0.75, 0.625, 0.75])
me_cube_004.materials.append(mat_pink_light)
me_cube_004.update()
me_cube_006 = bpy.data.meshes.new('Cube.006')
me_cube_006.from_pydata([(-1.0, 4.169, -1.0), (-1.0, 4.169, 1.0), (-1.0, 1.0, -1.0), (1.0, 4.169, -1.0), (1.0, 4.169, 1.0), (1.0, 1.0, -1.0), (1.009, 4.747, -1.0), (1.009, 4.747, 1.0), (0.9215, 1.088, -1.0), (0.9215, 1.088, 1.0), (-0.9005, 4.747, -1.0), (-0.9005, 4.747, 1.0), (-0.9881, 1.088, -1.0), (-0.9881, 1.088, 1.0)], [], [(3, 4, 1, 0), (2, 5, 3, 0), (8, 9, 7, 6), (12, 13, 11, 10)])
_uv = me_cube_006.uv_layers.new(name='UVMap')
_uv.uv.foreach_set('vector', [0.375, 0.75, 0.625, 0.75, 0.625, 1.0, 0.375, 1.0, 0.125, 0.5, 0.375, 0.5, 0.375, 0.75, 0.125, 0.75, 0.375, 0.75, 0.625, 0.75, 0.625, 1.0, 0.375, 1.0, 0.375, 0.75, 0.625, 0.75, 0.625, 1.0, 0.375, 1.0])
me_cube_006.materials.append(mat_material_001)
me_cube_006.update()

# ---- objects
ob_camera = bpy.data.objects.new('Camera', cam_camera)
ob_stairs = bpy.data.objects.new('stairs', me_cube_002)
ob_superior_cube = bpy.data.objects.new('superior_cube', me_cube_003)
ob_light = bpy.data.objects.new('light', me_cube_004)
ob_cube_001 = bpy.data.objects.new('Cube.001', me_cube_006)

# ---- transforms, parenting, visibility, modifiers, constraints
ob_camera.location = (-34.75, -44.0, 4.384)
ob_camera.rotation_euler = (1.601, -1.903e-07, -0.6539)
ob_camera.lock_rotations_4d = False
ob_camera.empty_display_type = 'ARROWS'
ob_camera.color = (0.0, 0.0, 0.0, 0.0)
ob_camera.display_type = 'WIRE'
ob_camera.lineart.crease_threshold = 0.0
ob_stairs.location = (0.0, -0.1, 5.837)
ob_stairs.scale = (2.627, 1.0, 5.733)
ob_superior_cube.location = (0.0, -0.1, 12.6)
ob_superior_cube.scale = (19.04, -16.7, -0.8546)
ob_light.location = (0.0, -1.584, 14.48)
ob_light.scale = (2.405, 5.24, 1.0)
ob_cube_001.location = (0.0, -83.03, 29.84)
ob_cube_001.scale = (54.31, 29.66, 29.66)

# ---- collection membership
col_collection.objects.link(ob_camera)
col_collection.objects.link(ob_stairs)
col_collection.objects.link(ob_superior_cube)
col_collection.objects.link(ob_light)
col_collection.objects.link(ob_cube_001)

# ---- scene / render settings (as saved in the file)
scene.camera = ob_camera
scene.frame_start = 1; scene.frame_end = 250; scene.frame_set(1)
scene.render.engine = 'CYCLES'
scene.render.hair_type = 'STRIP'
scene.render.use_high_quality_normals = True
scene.cycles.samples = 2100
scene.cycles.sampling_pattern = 'TABULATED_SOBOL'
scene.cycles.adaptive_threshold = 0.46
scene.cycles.adaptive_min_samples = 16
scene.cycles.use_light_tree = False
scene.cycles.max_bounces = 6
scene.cycles.transmission_bounces = 6
scene.cycles.volume_bounces = 4
scene.cycles.transparent_max_bounces = 4
scene.eevee.gi_diffuse_bounces = 8
scene.eevee.taa_samples = 1024
scene.eevee.taa_render_samples = 1024
scene.eevee.use_volumetric_shadows = True
scene.eevee.volumetric_shadow_samples = 64
scene.eevee.use_gtao = True
scene.eevee.bokeh_max_size = 153.0
scene.eevee.bokeh_threshold = 0.4915
scene.eevee.bokeh_neighbor_max = 7.966
scene.eevee.light_threshold = 0.256
scene.eevee.use_raytracing = True
scene.view_settings.view_transform = 'Filmic'
bpy.context.view_layer.update()
